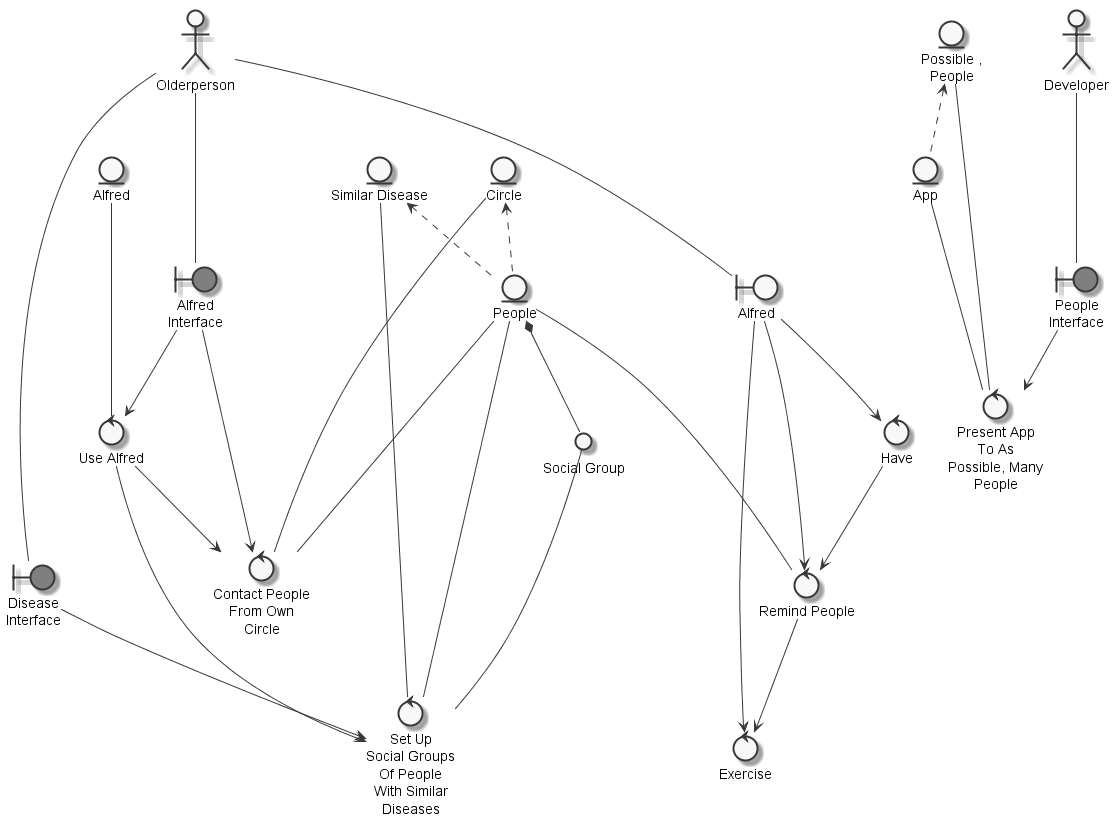

The diagram above was rendered by PlantUML. Its source (embedded in the PNG):
@startuml
	skinparam defaultTextAlignment center
	skinparam monochrome true

	entity "Alfred" as thingALFRED
	entity "People" as thingpeople
	entity "Similar Disease" as thingsimilardisease
	entity "Circle" as thingowncircle
	entity "App" as thingapp
	entity "Possible ,\nPeople" as thingpossiblemanypeople
	actor "Olderperson" as actorOlderPerson
	actor "Developer" as actordeveloper
	circle "Social Group" as thingsocialgroup
	boundary "Alfred" as thingALFREDMedicalCaregiver
	boundary "Alfred\nInterface" as thingalfredinterface #grey
	boundary "Disease\nInterface" as thingdiseaseinterface #grey
	boundary "People\nInterface" as thingpeopleinterface #grey
	control "Use Alfred" as controluseALFREDsetsocialgroup
	control "Set Up\nSocial Groups\nOf People\nWith Similar\nDiseases" as controlsetsocialgroup
	control "Contact People\nFrom Own\nCircle" as controlcontactpeopleowncircle
	control "Have" as controlhaveremindALFREDMedicalCaregiverpeopleexercise
	control "Remind People" as controlremindALFREDMedicalCaregiverpeopleexercise
	control "Exercise" as controlexercise
	control "Present App\nTo As\nPossible, Many\nPeople" as controlpresentapppossiblemanypeople

	thingsimilardisease <.. thingpeople
	thingowncircle <.. thingpeople
	thingpossiblemanypeople <.. thingapp
	thingpeople *-- thingsocialgroup
	actorOlderPerson --- thingALFREDMedicalCaregiver
	actorOlderPerson --- thingalfredinterface
	actorOlderPerson --- thingdiseaseinterface
	actordeveloper --- thingpeopleinterface
	thingALFRED --- controluseALFREDsetsocialgroup
	thingalfredinterface --> controluseALFREDsetsocialgroup
	controluseALFREDsetsocialgroup --> controlsetsocialgroup
	thingsocialgroup --- controlsetsocialgroup
	thingpeople --- controlsetsocialgroup
	thingsimilardisease --- controlsetsocialgroup
	thingdiseaseinterface --> controlsetsocialgroup
	thingowncircle --- controlcontactpeopleowncircle
	thingpeople --- controlcontactpeopleowncircle
	thingalfredinterface --> controlcontactpeopleowncircle
	controluseALFREDsetsocialgroup --> controlcontactpeopleowncircle
	thingALFREDMedicalCaregiver --> controlhaveremindALFREDMedicalCaregiverpeopleexercise
	controlhaveremindALFREDMedicalCaregiverpeopleexercise --> controlremindALFREDMedicalCaregiverpeopleexercise
	thingALFREDMedicalCaregiver --> controlremindALFREDMedicalCaregiverpeopleexercise
	thingpeople --- controlremindALFREDMedicalCaregiverpeopleexercise
	controlremindALFREDMedicalCaregiverpeopleexercise --> controlexercise
	thingALFREDMedicalCaregiver --> controlexercise
	thingapp --- controlpresentapppossiblemanypeople
	thingpossiblemanypeople --- controlpresentapppossiblemanypeople
	thingpeopleinterface --> controlpresentapppossiblemanypeople

@enduml